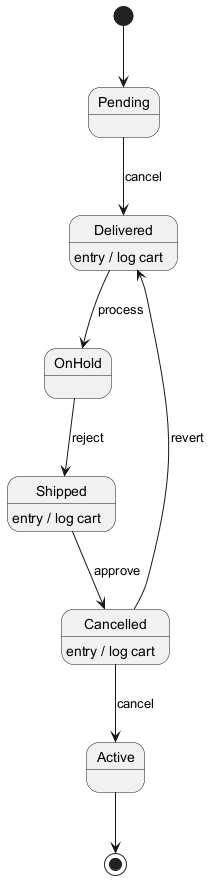

The diagram above was rendered by PlantUML. Its source (embedded in the PNG):
@startuml
skinparam backgroundColor #FFFFFF
skinparam classBackgroundColor #F1F8E9
skinparam classBorderColor #33691E
[*] --> Pending
Pending --> Delivered : cancel
Delivered --> OnHold : process
Delivered : entry / log cart
OnHold --> Shipped : reject
Shipped --> Cancelled : approve
Shipped : entry / log cart
Cancelled --> Active : cancel
Cancelled : entry / log cart
Cancelled --> Delivered : revert
Active --> [*]
@enduml